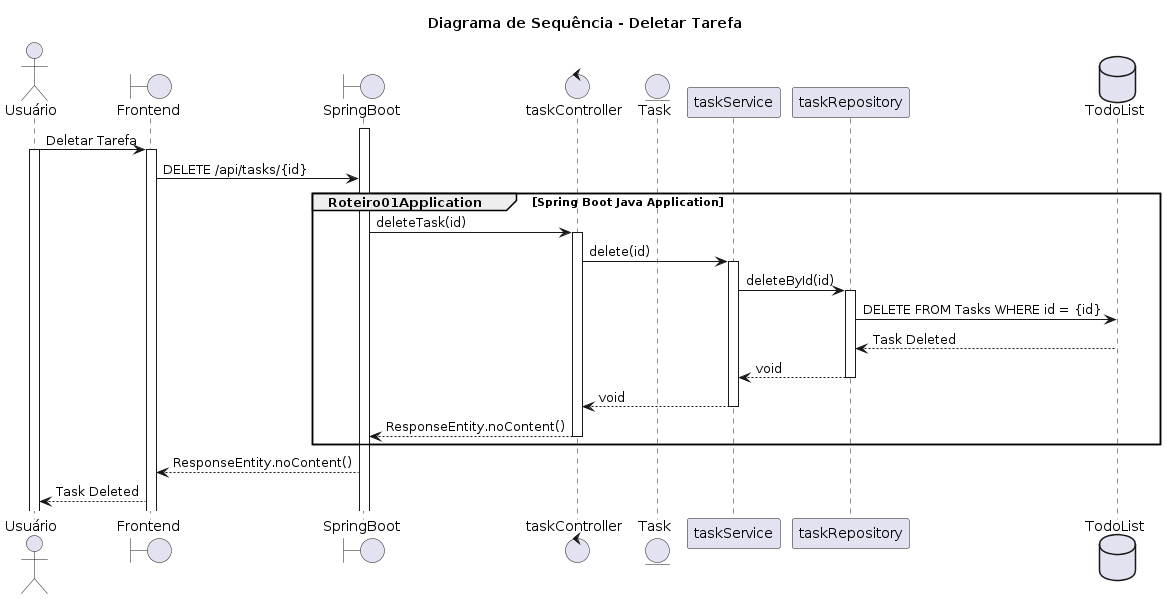

The diagram above was rendered by PlantUML. Its source (embedded in the PNG):
@startuml
title Diagrama de Sequência - Deletar Tarefa
actor Usuário
Boundary Frontend
Boundary SpringBoot
Control taskController
Entity Task
Participant taskService
Participant taskRepository
Database TodoList

activate SpringBoot
Usuário -> Frontend: Deletar Tarefa
activate Usuário
activate Frontend
Frontend -> SpringBoot: DELETE /api/tasks/{id}
group Roteiro01Application [Spring Boot Java Application]
SpringBoot -> taskController: deleteTask(id)
activate taskController
taskController -> taskService: delete(id)
activate taskService
taskService -> taskRepository: deleteById(id)
activate taskRepository
taskRepository -> TodoList: DELETE FROM Tasks WHERE id = {id}
TodoList --> taskRepository: Task Deleted
taskRepository --> taskService: void
deactivate taskRepository
taskService --> taskController: void
deactivate taskService
taskController --> SpringBoot: ResponseEntity.noContent()
deactivate taskController
end
SpringBoot --> Frontend: ResponseEntity.noContent()
Frontend --> Usuário: Task Deleted
@enduml